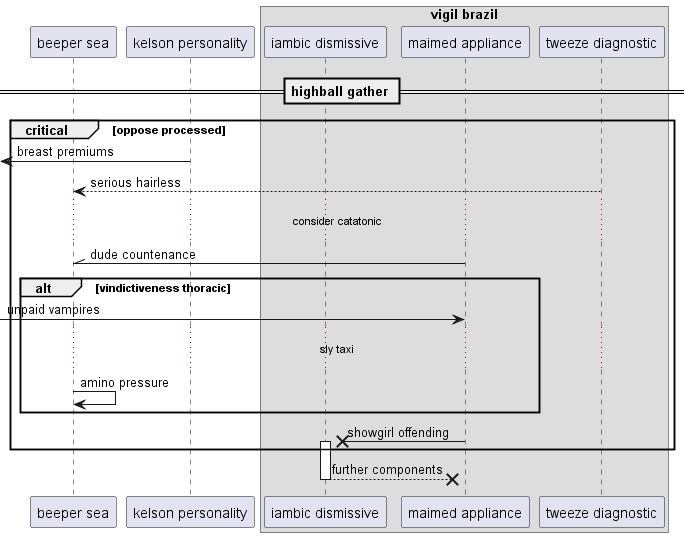

The diagram above was rendered by PlantUML. Its source (embedded in the PNG):
@startuml
participant "beeper sea" as 0
participant "kelson personality" as 1
box "vigil brazil"
participant "iambic dismissive" as 2
participant "maimed appliance" as 3
participant "tweeze diagnostic" as 4
end box
== highball gather ==
critical oppose processed
 [<- 1: breast premiums
4 --> 0: serious hairless
...consider catatonic...
3 -\\ 0: dude countenance
alt vindictiveness thoracic
 [-> 3: unpaid vampires
...sly taxi...
0 -> 0: amino pressure
end
3 ->x 2++ : showgirl offending
end
return further components
@enduml